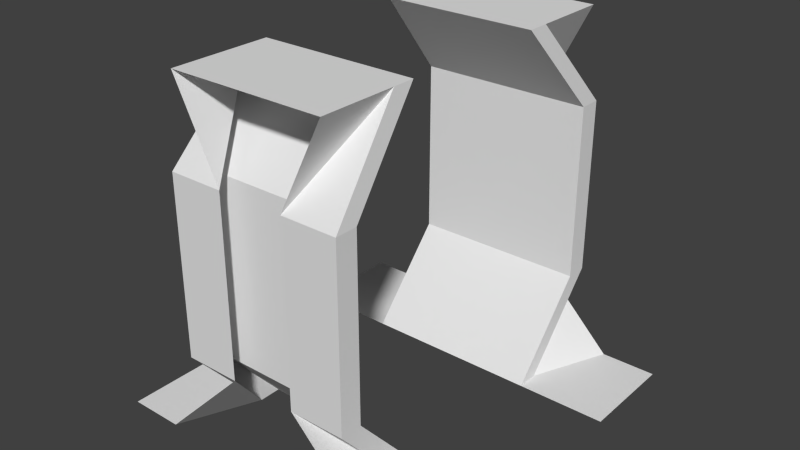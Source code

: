 # Source: doorFrame.blend  (saved by Blender 2.74.0; exported with 4.5.12 LTS)
import bpy
from mathutils import Matrix  # noqa: F401  (used for matrix-valued properties, if any)

bpy.ops.wm.read_factory_settings(use_empty=True)
scene = bpy.context.scene
scene.name = 'Scene'

# ---- collections
col_collection_1 = bpy.data.collections.new('Collection 1'); scene.collection.children.link(col_collection_1)

# ---- world
world_world = bpy.data.worlds.new('World'); scene.world = world_world
world_world.color = (0.05088, 0.05088, 0.05088)
world_world.use_sun_shadow = False
world_world.sun_shadow_jitter_overblur = 0.0
world_world.cycles.sampling_method = 'MANUAL'
world_world.cycles.sample_map_resolution = 256

# ---- meshes
me_plane = bpy.data.meshes.new('Plane')
me_plane.from_pydata([(0.4375, -0.5625, 2.0), (0.5, -1.0, 1.5), (0.5, -1.0, 0.5), (1.0, -0.4375, 0.0), (-0.5, -0.5625, 0.0), (1.0, -1.0, 0.0), (-0.5, -1.0, 0.5), (-0.6875, -1.0, 0.0), (-0.1875, -1.0, 0.5), (-0.1875, -1.0, 1.5), (-0.4375, -0.5625, 2.0), (-0.4375, -1.0, 2.0), (-1.0, -1.0, 0.0), (0.4375, -1.0, 2.0), (0.1875, -1.0, 1.5), (0.5, 0.875, 1.5), (0.5, 0.875, 0.5), (0.4375, 0.4375, 2.0), (0.1875, 0.875, 1.5), (0.1875, 0.875, 0.5), (0.5, 0.4375, 0.0), (0.5, 1.0, 1.5), (-0.5, 0.875, 1.5), (-0.5, 0.875, 0.5), (1.0, 0.4375, 0.0), (-0.4375, 0.4375, 2.0), (-0.1875, 0.875, 1.5), (-0.1875, 0.875, 0.5), (-0.5, 0.4375, 0.0), (-0.5, 0.5625, 0.0), (-0.6875, 1.0, 0.0), (0.1875, -1.0, 0.5), (0.6875, -1.0, 0.0), (0.5, -0.5625, 0.0), (-0.1875, 1.0, 0.5), (-0.1875, 1.0, 1.5), (-0.4375, 1.0, 2.0), (1.0, 1.0, 0.0), (0.4375, 1.0, 2.0), (0.4375, 0.5625, 2.0), (0.1875, 1.0, 1.5), (0.1875, 1.0, 0.5), (0.6875, 1.0, 0.0), (0.5, 1.0, 0.5), (-1.0, 1.0, 0.0), (0.5, 0.5625, 0.0), (-1.0, 0.4375, 0.0), (-0.5, 1.0, 0.5), (-0.5, 1.0, 1.5), (-0.4375, 0.5625, 2.0), (0.5, -0.4375, 0.0), (0.1875, -0.875, 0.5), (0.1875, -0.875, 1.5), (0.4375, -0.4375, 2.0), (-1.0, -0.4375, 0.0), (0.5, -0.875, 0.5), (0.5, -0.875, 1.5), (-0.5, -1.0, 1.5), (-0.5, -0.4375, 0.0), (-0.1875, -0.875, 0.5), (-0.1875, -0.875, 1.5), (-0.4375, -0.4375, 2.0), (-0.5, -0.875, 0.5), (-0.5, -0.875, 1.5)], [], [(32, 5, 3), (6, 8, 57), (7, 54, 12), (54, 7, 58), (0, 14, 1), (14, 31, 1), (42, 24, 37), (18, 19, 15), (39, 38, 36), (25, 22, 26), (16, 15, 19), (18, 26, 19), (26, 27, 19), (25, 26, 18), (43, 41, 21), (26, 22, 27), (2, 1, 31), (33, 2, 31), (3, 50, 32), (4, 8, 6), (9, 57, 8), (19, 27, 20), (39, 15, 21), (39, 21, 40), (17, 18, 15), (45, 41, 43), (48, 47, 23), (46, 28, 30), (0, 13, 14), (4, 7, 8), (10, 9, 11), (29, 34, 30), (28, 27, 23), (23, 47, 28), (28, 29, 30), (22, 48, 23), (17, 25, 18), (49, 48, 22), (16, 20, 43), (49, 36, 35), (47, 29, 28), (47, 48, 34), (24, 42, 20), (40, 21, 41), (45, 42, 41), (21, 16, 43), (25, 49, 22), (20, 16, 19), (15, 16, 21), (23, 27, 22), (27, 28, 20), (43, 20, 45), (17, 15, 39), (29, 47, 34), (39, 40, 38), (33, 31, 32), (30, 44, 46), (35, 34, 48), (49, 35, 48), (55, 2, 50), (50, 51, 55), (52, 56, 51), (55, 51, 56), (50, 33, 32), (0, 1, 56), (56, 1, 55), (1, 2, 55), (2, 33, 50), (62, 58, 6), (58, 62, 59), (60, 59, 63), (62, 63, 59), (61, 63, 10), (63, 62, 57), (57, 62, 6), (6, 58, 4), (53, 0, 56), (10, 63, 57), (10, 57, 9), (53, 56, 52), (10, 11, 13), (59, 51, 58), (51, 50, 58), (60, 52, 59), (52, 51, 59), (61, 53, 60), (53, 52, 60), (61, 60, 63), (58, 7, 4), (61, 10, 0), (53, 61, 0), (0, 10, 13), (20, 42, 45), (17, 39, 49), (25, 17, 49), (49, 39, 36)])
me_plane.use_remesh_preserve_volume = False
me_plane.use_remesh_preserve_attributes = False
me_plane.use_mirror_vertex_groups = False
me_plane.update()

# ---- objects
ob_plane = bpy.data.objects.new('Plane', me_plane)

# ---- transforms, parenting, visibility, modifiers, constraints
ob_plane.location = (0.0, 0.0, 0.0)
ob_plane.scale = (0.5, 0.5, 0.5)
ob_plane.lineart.crease_threshold = 0.0

# ---- collection membership
col_collection_1.objects.link(ob_plane)

# ---- scene / render settings (as saved in the file)
scene.frame_start = 1; scene.frame_end = 250; scene.frame_set(1)
scene.render.engine = 'BLENDER_EEVEE_NEXT'
scene.render.resolution_percentage = 50
scene.render.dither_intensity = 0.0
scene.cycles.use_denoising = False
scene.cycles.samples = 10
scene.cycles.sampling_pattern = 'TABULATED_SOBOL'
scene.cycles.light_sampling_threshold = 0.0
scene.cycles.use_adaptive_sampling = False
scene.cycles.use_light_tree = False
scene.cycles.blur_glossy = 0.0
scene.cycles.pixel_filter_type = 'GAUSSIAN'
scene.cycles.sample_clamp_indirect = 0.0
scene.view_settings.view_transform = 'Standard'
bpy.context.view_layer.update()

# ---- added for rendering (the .blend has no active camera and no usable light): camera, sun
cam_auto = bpy.data.cameras.new('AutoCamera')
cam_auto.lens = 50.0
cam_auto.sensor_width = 36.0
cam_auto.clip_end = 1000.0
ob_auto_camera = bpy.data.objects.new('AutoCamera', cam_auto)
scene.collection.objects.link(ob_auto_camera)
ob_auto_camera.location = (1.60254, -1.92305, 1.78203)
ob_auto_camera.rotation_euler = (1.09748, -7.21219e-08, 0.694738)
scene.camera = ob_auto_camera
light_auto_sun = bpy.data.lights.new('AutoSun', 'SUN')
light_auto_sun.energy = 3.0
light_auto_sun.angle = 0.0523599
ob_auto_sun = bpy.data.objects.new('AutoSun', light_auto_sun)
scene.collection.objects.link(ob_auto_sun)
ob_auto_sun.rotation_euler = (0.872665, 0.174533, 0.523599)
bpy.context.view_layer.update()
